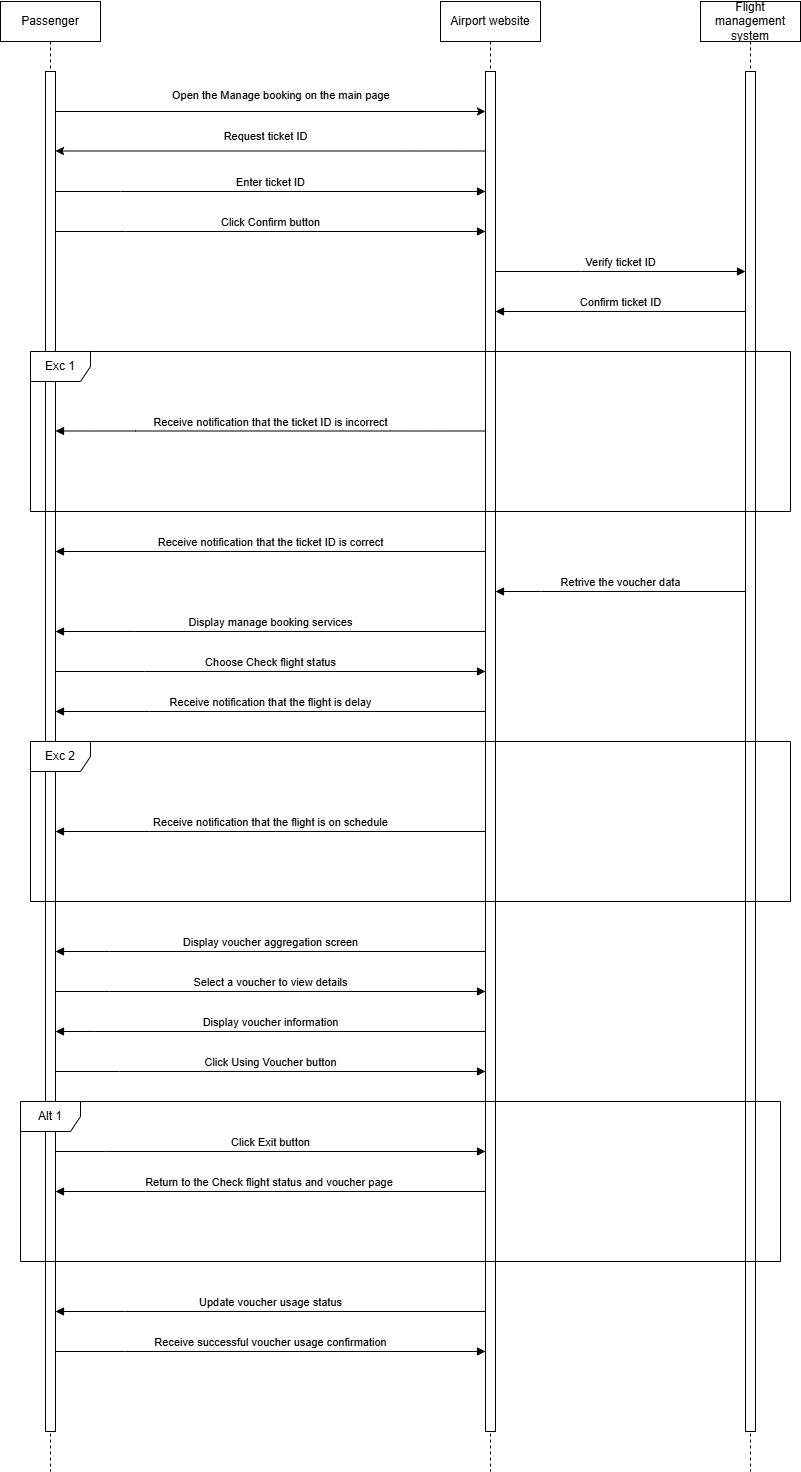

The diagram above was exported from draw.io. Its source (the exported page's mxGraphModel, read from the mxfile embedded in the PNG):
<mxGraphModel dx="1050" dy="522" grid="1" gridSize="10" guides="1" tooltips="1" connect="1" arrows="1" fold="1" page="1" pageScale="1" pageWidth="2000" pageHeight="2000" math="0" shadow="0">
  <root>
    <mxCell id="0" />
    <mxCell id="1" parent="0" />
    <mxCell id="ypzlZV0gPFgIDPp2Q813-1" value="Passenger" style="shape=umlLifeline;perimeter=lifelinePerimeter;whiteSpace=wrap;html=1;container=0;dropTarget=0;collapsible=0;recursiveResize=0;outlineConnect=0;portConstraint=eastwest;newEdgeStyle={&quot;edgeStyle&quot;:&quot;elbowEdgeStyle&quot;,&quot;elbow&quot;:&quot;vertical&quot;,&quot;curved&quot;:0,&quot;rounded&quot;:0};" parent="1" vertex="1">
      <mxGeometry x="300" y="210" width="100" height="1470" as="geometry" />
    </mxCell>
    <mxCell id="ypzlZV0gPFgIDPp2Q813-2" value="" style="html=1;points=[];perimeter=orthogonalPerimeter;outlineConnect=0;targetShapes=umlLifeline;portConstraint=eastwest;newEdgeStyle={&quot;edgeStyle&quot;:&quot;elbowEdgeStyle&quot;,&quot;elbow&quot;:&quot;vertical&quot;,&quot;curved&quot;:0,&quot;rounded&quot;:0};" parent="ypzlZV0gPFgIDPp2Q813-1" vertex="1">
      <mxGeometry x="45" y="70" width="10" height="1360" as="geometry" />
    </mxCell>
    <mxCell id="ypzlZV0gPFgIDPp2Q813-3" value="Airport website" style="shape=umlLifeline;perimeter=lifelinePerimeter;whiteSpace=wrap;html=1;container=0;dropTarget=0;collapsible=0;recursiveResize=0;outlineConnect=0;portConstraint=eastwest;newEdgeStyle={&quot;edgeStyle&quot;:&quot;elbowEdgeStyle&quot;,&quot;elbow&quot;:&quot;vertical&quot;,&quot;curved&quot;:0,&quot;rounded&quot;:0};" parent="1" vertex="1">
      <mxGeometry x="740" y="210" width="100" height="1470" as="geometry" />
    </mxCell>
    <mxCell id="ypzlZV0gPFgIDPp2Q813-4" value="" style="html=1;points=[];perimeter=orthogonalPerimeter;outlineConnect=0;targetShapes=umlLifeline;portConstraint=eastwest;newEdgeStyle={&quot;edgeStyle&quot;:&quot;elbowEdgeStyle&quot;,&quot;elbow&quot;:&quot;vertical&quot;,&quot;curved&quot;:0,&quot;rounded&quot;:0};" parent="ypzlZV0gPFgIDPp2Q813-3" vertex="1">
      <mxGeometry x="45" y="70" width="10" height="1360" as="geometry" />
    </mxCell>
    <mxCell id="ypzlZV0gPFgIDPp2Q813-11" value="Flight management system" style="shape=umlLifeline;perimeter=lifelinePerimeter;whiteSpace=wrap;html=1;container=0;dropTarget=0;collapsible=0;recursiveResize=0;outlineConnect=0;portConstraint=eastwest;newEdgeStyle={&quot;edgeStyle&quot;:&quot;elbowEdgeStyle&quot;,&quot;elbow&quot;:&quot;vertical&quot;,&quot;curved&quot;:0,&quot;rounded&quot;:0};" parent="1" vertex="1">
      <mxGeometry x="1000" y="210" width="100" height="1470" as="geometry" />
    </mxCell>
    <mxCell id="ypzlZV0gPFgIDPp2Q813-12" value="" style="html=1;points=[];perimeter=orthogonalPerimeter;outlineConnect=0;targetShapes=umlLifeline;portConstraint=eastwest;newEdgeStyle={&quot;edgeStyle&quot;:&quot;elbowEdgeStyle&quot;,&quot;elbow&quot;:&quot;vertical&quot;,&quot;curved&quot;:0,&quot;rounded&quot;:0};" parent="ypzlZV0gPFgIDPp2Q813-11" vertex="1">
      <mxGeometry x="45" y="70" width="10" height="1360" as="geometry" />
    </mxCell>
    <mxCell id="nbHYtfMwo3pkVJM790F6-1" value="" style="endArrow=classic;html=1;rounded=0;" parent="1" edge="1">
      <mxGeometry width="50" height="50" relative="1" as="geometry">
        <mxPoint x="355" y="320" as="sourcePoint" />
        <mxPoint x="785" y="320" as="targetPoint" />
      </mxGeometry>
    </mxCell>
    <UserObject label="&lt;font style=&quot;font-size: 11px;&quot;&gt;&lt;span style=&quot;color: rgb(0, 0, 0); font-family: Helvetica; font-style: normal; font-variant-ligatures: normal; font-variant-caps: normal; font-weight: 400; letter-spacing: normal; orphans: 2; text-align: center; text-indent: 0px; text-transform: none; widows: 2; word-spacing: 0px; -webkit-text-stroke-width: 0px; white-space: normal; background-color: rgb(251, 251, 251); text-decoration-thickness: initial; text-decoration-style: initial; text-decoration-color: initial; float: none; display: inline !important;&quot;&gt;Open the Manage booking on the main page&lt;/span&gt;&lt;/font&gt;" link="&lt;span style=&quot;color: rgb(0, 0, 0); font-family: Helvetica; font-size: 12px; font-style: normal; font-variant-ligatures: normal; font-variant-caps: normal; font-weight: 400; letter-spacing: normal; orphans: 2; text-align: center; text-indent: 0px; text-transform: none; widows: 2; word-spacing: 0px; -webkit-text-stroke-width: 0px; white-space: normal; background-color: rgb(251, 251, 251); text-decoration-thickness: initial; text-decoration-style: initial; text-decoration-color: initial; display: inline !important; float: none;&quot;&gt;opens the&amp;nbsp;&lt;/span&gt;&lt;span data-lucid-type=&quot;application/vnd.lucid.text&quot; data-lucid-content=&quot;{&amp;quot;t&amp;quot;:&amp;quot;UC 20  - Check flight status and voucher&amp;quot;,&amp;quot;m&amp;quot;:[]}&quot; style=&quot;forced-color-adjust: none; color: rgb(0, 0, 0); font-family: Helvetica; font-size: 12px; font-style: normal; font-variant-ligatures: normal; font-variant-caps: normal; font-weight: 400; letter-spacing: normal; orphans: 2; text-align: center; text-indent: 0px; text-transform: none; widows: 2; word-spacing: 0px; -webkit-text-stroke-width: 0px; white-space: normal; background-color: rgb(251, 251, 251); text-decoration-thickness: initial; text-decoration-style: initial; text-decoration-color: initial;&quot;&gt;Check flight status and voucher&lt;/span&gt;&lt;span style=&quot;color: rgb(0, 0, 0); font-family: Helvetica; font-size: 12px; font-style: normal; font-variant-ligatures: normal; font-variant-caps: normal; font-weight: 400; letter-spacing: normal; orphans: 2; text-align: center; text-indent: 0px; text-transform: none; widows: 2; word-spacing: 0px; -webkit-text-stroke-width: 0px; white-space: normal; background-color: rgb(251, 251, 251); text-decoration-thickness: initial; text-decoration-style: initial; text-decoration-color: initial; display: inline !important; float: none;&quot;&gt;&amp;nbsp;page on the&amp;nbsp;&lt;/span&gt;&lt;span data-lucid-type=&quot;application/vnd.lucid.text&quot; data-lucid-content=&quot;{&amp;quot;t&amp;quot;:&amp;quot;Manage booking&amp;quot;,&amp;quot;m&amp;quot;:[]}&quot; style=&quot;forced-color-adjust: none; color: rgb(0, 0, 0); font-family: Helvetica; font-size: 12px; font-style: normal; font-variant-ligatures: normal; font-variant-caps: normal; font-weight: 400; letter-spacing: normal; orphans: 2; text-align: center; text-indent: 0px; text-transform: none; widows: 2; word-spacing: 0px; -webkit-text-stroke-width: 0px; white-space: normal; background-color: rgb(251, 251, 251); text-decoration-thickness: initial; text-decoration-style: initial; text-decoration-color: initial;&quot;&gt;Manage booking&lt;/span&gt;&lt;span style=&quot;color: rgb(0, 0, 0); font-family: Helvetica; font-size: 12px; font-style: normal; font-variant-ligatures: normal; font-variant-caps: normal; font-weight: 400; letter-spacing: normal; orphans: 2; text-align: center; text-indent: 0px; text-transform: none; widows: 2; word-spacing: 0px; -webkit-text-stroke-width: 0px; white-space: normal; background-color: rgb(251, 251, 251); text-decoration-thickness: initial; text-decoration-style: initial; text-decoration-color: initial; display: inline !important; float: none;&quot;&gt;&amp;nbsp;page.&lt;/span&gt;" id="nbHYtfMwo3pkVJM790F6-2">
      <mxCell style="text;whiteSpace=wrap;html=1;" parent="1" vertex="1">
        <mxGeometry x="470" y="290" width="450" height="40" as="geometry" />
      </mxCell>
    </UserObject>
    <mxCell id="vdtVTdNSFlN0Ib8308u3-2" value="" style="endArrow=classic;html=1;rounded=0;" parent="1" edge="1">
      <mxGeometry width="50" height="50" relative="1" as="geometry">
        <mxPoint x="785" y="359.5" as="sourcePoint" />
        <mxPoint x="355" y="359.5" as="targetPoint" />
      </mxGeometry>
    </mxCell>
    <mxCell id="iVcPQvE6cScw92Jhuaa6-1" value="&lt;font style=&quot;font-size: 11px;&quot;&gt;Request ticket ID&lt;/font&gt;" style="text;html=1;align=center;verticalAlign=middle;resizable=0;points=[];autosize=1;strokeColor=none;fillColor=none;" parent="1" vertex="1">
      <mxGeometry x="510" y="330" width="110" height="30" as="geometry" />
    </mxCell>
    <mxCell id="iVcPQvE6cScw92Jhuaa6-3" value="Enter ticket ID" style="html=1;verticalAlign=bottom;endArrow=block;edgeStyle=elbowEdgeStyle;elbow=vertical;curved=0;rounded=0;" parent="1" source="ypzlZV0gPFgIDPp2Q813-2" target="ypzlZV0gPFgIDPp2Q813-4" edge="1">
      <mxGeometry relative="1" as="geometry">
        <mxPoint x="370" y="400" as="sourcePoint" />
        <Array as="points">
          <mxPoint x="420" y="400" />
        </Array>
        <mxPoint x="550" y="400" as="targetPoint" />
      </mxGeometry>
    </mxCell>
    <mxCell id="U3MmiF-1yl6C1t1U5osD-1" value="Click Confirm button" style="html=1;verticalAlign=bottom;endArrow=block;edgeStyle=elbowEdgeStyle;elbow=horizontal;curved=0;rounded=0;" parent="1" source="ypzlZV0gPFgIDPp2Q813-2" target="ypzlZV0gPFgIDPp2Q813-4" edge="1">
      <mxGeometry relative="1" as="geometry">
        <mxPoint x="360" y="440" as="sourcePoint" />
        <Array as="points">
          <mxPoint x="425" y="440" />
        </Array>
        <mxPoint x="770" y="440" as="targetPoint" />
      </mxGeometry>
    </mxCell>
    <mxCell id="OYqSZJ06MoWCRD7x4MXD-2" value="Click Exit button" style="html=1;verticalAlign=bottom;endArrow=block;edgeStyle=elbowEdgeStyle;elbow=horizontal;curved=0;rounded=0;" parent="1" source="ypzlZV0gPFgIDPp2Q813-2" target="ypzlZV0gPFgIDPp2Q813-4" edge="1">
      <mxGeometry relative="1" as="geometry">
        <mxPoint x="370" y="1360" as="sourcePoint" />
        <Array as="points">
          <mxPoint x="405" y="1360" />
        </Array>
        <mxPoint x="780" y="1360" as="targetPoint" />
      </mxGeometry>
    </mxCell>
    <mxCell id="OYqSZJ06MoWCRD7x4MXD-3" value="Return to the Check flight status and voucher page&amp;nbsp;" style="html=1;verticalAlign=bottom;endArrow=block;edgeStyle=elbowEdgeStyle;elbow=horizontal;curved=0;rounded=0;" parent="1" source="ypzlZV0gPFgIDPp2Q813-4" target="ypzlZV0gPFgIDPp2Q813-2" edge="1">
      <mxGeometry relative="1" as="geometry">
        <mxPoint x="780" y="1400" as="sourcePoint" />
        <Array as="points">
          <mxPoint x="445" y="1400" />
        </Array>
        <mxPoint x="370" y="1400" as="targetPoint" />
      </mxGeometry>
    </mxCell>
    <mxCell id="OYqSZJ06MoWCRD7x4MXD-4" value="Alt 1" style="shape=umlFrame;whiteSpace=wrap;html=1;pointerEvents=0;" parent="1" vertex="1">
      <mxGeometry x="320" y="1310" width="760" height="160" as="geometry" />
    </mxCell>
    <mxCell id="4Txu-uVZvFt7uc_CQF7c-2" value="Confirm ticket ID" style="html=1;verticalAlign=bottom;endArrow=block;edgeStyle=elbowEdgeStyle;elbow=horizontal;curved=0;rounded=0;" parent="1" edge="1">
      <mxGeometry relative="1" as="geometry">
        <mxPoint x="1045" y="520" as="sourcePoint" />
        <Array as="points">
          <mxPoint x="885" y="520" />
        </Array>
        <mxPoint x="795" y="520" as="targetPoint" />
      </mxGeometry>
    </mxCell>
    <mxCell id="rpsYukiCnKuF10oJaTbv-1" value="Verify ticket ID" style="html=1;verticalAlign=bottom;endArrow=block;edgeStyle=elbowEdgeStyle;elbow=horizontal;curved=0;rounded=0;" parent="1" edge="1">
      <mxGeometry relative="1" as="geometry">
        <mxPoint x="795" y="480" as="sourcePoint" />
        <Array as="points">
          <mxPoint x="880" y="480" />
        </Array>
        <mxPoint x="1045" y="480" as="targetPoint" />
      </mxGeometry>
    </mxCell>
    <mxCell id="iZN3j7lGvxXHuZ7v4qun-2" value="Receive notification that the ticket ID is incorrect" style="html=1;verticalAlign=bottom;endArrow=block;edgeStyle=elbowEdgeStyle;elbow=horizontal;curved=0;rounded=0;" parent="1" source="ypzlZV0gPFgIDPp2Q813-4" target="ypzlZV0gPFgIDPp2Q813-2" edge="1">
      <mxGeometry relative="1" as="geometry">
        <mxPoint x="780" y="639.5" as="sourcePoint" />
        <Array as="points">
          <mxPoint x="435" y="639.5" />
        </Array>
        <mxPoint x="370" y="640" as="targetPoint" />
      </mxGeometry>
    </mxCell>
    <mxCell id="iZN3j7lGvxXHuZ7v4qun-4" value="Exc 1" style="shape=umlFrame;whiteSpace=wrap;html=1;pointerEvents=0;" parent="1" vertex="1">
      <mxGeometry x="330" y="560" width="760" height="160" as="geometry" />
    </mxCell>
    <mxCell id="JlgMYjmI1rXL9LdP5qKT-1" value="Retrive the voucher data" style="html=1;verticalAlign=bottom;endArrow=block;edgeStyle=elbowEdgeStyle;elbow=horizontal;curved=0;rounded=0;" parent="1" source="ypzlZV0gPFgIDPp2Q813-12" target="ypzlZV0gPFgIDPp2Q813-4" edge="1">
      <mxGeometry relative="1" as="geometry">
        <mxPoint x="1010" y="960" as="sourcePoint" />
        <Array as="points">
          <mxPoint x="840" y="800" />
          <mxPoint x="880" y="960" />
        </Array>
        <mxPoint x="810" y="960" as="targetPoint" />
      </mxGeometry>
    </mxCell>
    <mxCell id="rgtHVX8z2NNF0BTk1U5D-1" value="Display manage booking services" style="html=1;verticalAlign=bottom;endArrow=block;edgeStyle=elbowEdgeStyle;elbow=horizontal;curved=0;rounded=0;" parent="1" source="ypzlZV0gPFgIDPp2Q813-4" target="ypzlZV0gPFgIDPp2Q813-2" edge="1">
      <mxGeometry x="0.0006" relative="1" as="geometry">
        <mxPoint x="778.88" y="840" as="sourcePoint" />
        <Array as="points">
          <mxPoint x="433.88" y="840" />
        </Array>
        <mxPoint x="370" y="840" as="targetPoint" />
        <mxPoint as="offset" />
      </mxGeometry>
    </mxCell>
    <mxCell id="rgtHVX8z2NNF0BTk1U5D-2" value="Select a voucher to view details" style="html=1;verticalAlign=bottom;endArrow=block;edgeStyle=elbowEdgeStyle;elbow=horizontal;curved=0;rounded=0;" parent="1" source="ypzlZV0gPFgIDPp2Q813-2" target="ypzlZV0gPFgIDPp2Q813-4" edge="1">
      <mxGeometry x="0.0006" relative="1" as="geometry">
        <mxPoint x="380" y="1200" as="sourcePoint" />
        <Array as="points">
          <mxPoint x="408.88" y="1200" />
        </Array>
        <mxPoint x="770" y="1200" as="targetPoint" />
        <mxPoint as="offset" />
      </mxGeometry>
    </mxCell>
    <mxCell id="rgtHVX8z2NNF0BTk1U5D-3" value="Display voucher information" style="html=1;verticalAlign=bottom;endArrow=block;edgeStyle=elbowEdgeStyle;elbow=horizontal;curved=0;rounded=0;" parent="1" source="ypzlZV0gPFgIDPp2Q813-4" target="ypzlZV0gPFgIDPp2Q813-2" edge="1">
      <mxGeometry x="0.0006" relative="1" as="geometry">
        <mxPoint x="760" y="1240" as="sourcePoint" />
        <Array as="points">
          <mxPoint x="393.88" y="1240" />
        </Array>
        <mxPoint x="370" y="1240" as="targetPoint" />
        <mxPoint as="offset" />
      </mxGeometry>
    </mxCell>
    <mxCell id="rgtHVX8z2NNF0BTk1U5D-4" value="Click Using Voucher button" style="html=1;verticalAlign=bottom;endArrow=block;edgeStyle=elbowEdgeStyle;elbow=horizontal;curved=0;rounded=0;" parent="1" source="ypzlZV0gPFgIDPp2Q813-2" target="ypzlZV0gPFgIDPp2Q813-4" edge="1">
      <mxGeometry x="0.0006" relative="1" as="geometry">
        <mxPoint x="370" y="1280" as="sourcePoint" />
        <Array as="points">
          <mxPoint x="418.88" y="1280" />
        </Array>
        <mxPoint x="780" y="1280" as="targetPoint" />
        <mxPoint as="offset" />
      </mxGeometry>
    </mxCell>
    <mxCell id="Ziy2g9_JUow45rq94XMo-1" value="Receive notification that the ticket ID is correct" style="html=1;verticalAlign=bottom;endArrow=block;edgeStyle=elbowEdgeStyle;elbow=horizontal;curved=0;rounded=0;" parent="1" source="ypzlZV0gPFgIDPp2Q813-4" target="ypzlZV0gPFgIDPp2Q813-2" edge="1">
      <mxGeometry relative="1" as="geometry">
        <mxPoint x="782.5" y="760" as="sourcePoint" />
        <Array as="points">
          <mxPoint x="432.5" y="760" />
        </Array>
        <mxPoint x="360" y="760" as="targetPoint" />
        <mxPoint as="offset" />
      </mxGeometry>
    </mxCell>
    <mxCell id="Ziy2g9_JUow45rq94XMo-2" value="Display voucher aggregation screen" style="html=1;verticalAlign=bottom;endArrow=block;edgeStyle=elbowEdgeStyle;elbow=horizontal;curved=0;rounded=0;" parent="1" source="ypzlZV0gPFgIDPp2Q813-4" target="ypzlZV0gPFgIDPp2Q813-2" edge="1">
      <mxGeometry relative="1" as="geometry">
        <mxPoint x="760" y="1160" as="sourcePoint" />
        <Array as="points">
          <mxPoint x="408.88" y="1160" />
        </Array>
        <mxPoint x="360" y="1160" as="targetPoint" />
        <mxPoint as="offset" />
      </mxGeometry>
    </mxCell>
    <mxCell id="Ziy2g9_JUow45rq94XMo-3" value="Exc 2" style="shape=umlFrame;whiteSpace=wrap;html=1;pointerEvents=0;" parent="1" vertex="1">
      <mxGeometry x="330" y="950" width="760" height="160" as="geometry" />
    </mxCell>
    <mxCell id="Ziy2g9_JUow45rq94XMo-4" value="Receive notification that the flight is on schedule" style="html=1;verticalAlign=bottom;endArrow=block;edgeStyle=elbowEdgeStyle;elbow=horizontal;curved=0;rounded=0;" parent="1" source="ypzlZV0gPFgIDPp2Q813-4" target="ypzlZV0gPFgIDPp2Q813-2" edge="1">
      <mxGeometry x="0.0006" relative="1" as="geometry">
        <mxPoint x="770" y="1040" as="sourcePoint" />
        <Array as="points">
          <mxPoint x="448.88" y="1040" />
        </Array>
        <mxPoint x="360" y="1040" as="targetPoint" />
        <mxPoint as="offset" />
      </mxGeometry>
    </mxCell>
    <mxCell id="Ziy2g9_JUow45rq94XMo-5" value="Receive notification that the flight is delay" style="html=1;verticalAlign=bottom;endArrow=block;edgeStyle=elbowEdgeStyle;elbow=horizontal;curved=0;rounded=0;" parent="1" source="ypzlZV0gPFgIDPp2Q813-4" target="ypzlZV0gPFgIDPp2Q813-2" edge="1">
      <mxGeometry x="0.0006" relative="1" as="geometry">
        <mxPoint x="780" y="920" as="sourcePoint" />
        <Array as="points">
          <mxPoint x="448.88" y="920" />
        </Array>
        <mxPoint x="370" y="920" as="targetPoint" />
        <mxPoint as="offset" />
      </mxGeometry>
    </mxCell>
    <mxCell id="rgtHVX8z2NNF0BTk1U5D-5" value="Receive successful voucher usage confirmation" style="html=1;verticalAlign=bottom;endArrow=block;edgeStyle=elbowEdgeStyle;elbow=horizontal;curved=0;rounded=0;" parent="1" source="ypzlZV0gPFgIDPp2Q813-2" target="ypzlZV0gPFgIDPp2Q813-4" edge="1">
      <mxGeometry x="0.0006" relative="1" as="geometry">
        <mxPoint x="370" y="1560" as="sourcePoint" />
        <Array as="points">
          <mxPoint x="423.88" y="1560" />
        </Array>
        <mxPoint x="780" y="1560" as="targetPoint" />
        <mxPoint as="offset" />
      </mxGeometry>
    </mxCell>
    <mxCell id="Ziy2g9_JUow45rq94XMo-6" value="Update voucher usage status" style="html=1;verticalAlign=bottom;endArrow=block;edgeStyle=elbowEdgeStyle;elbow=horizontal;curved=0;rounded=0;" parent="1" source="ypzlZV0gPFgIDPp2Q813-4" target="ypzlZV0gPFgIDPp2Q813-2" edge="1">
      <mxGeometry relative="1" as="geometry">
        <mxPoint x="780" y="1520" as="sourcePoint" />
        <Array as="points">
          <mxPoint x="423.88" y="1520" />
        </Array>
        <mxPoint x="360" y="1520" as="targetPoint" />
        <mxPoint as="offset" />
      </mxGeometry>
    </mxCell>
    <mxCell id="UaLWCCJeA0fjtTpyl65I-1" value="Choose Check flight status" style="html=1;verticalAlign=bottom;endArrow=block;edgeStyle=elbowEdgeStyle;elbow=horizontal;curved=0;rounded=0;" parent="1" source="ypzlZV0gPFgIDPp2Q813-2" target="ypzlZV0gPFgIDPp2Q813-4" edge="1">
      <mxGeometry relative="1" as="geometry">
        <mxPoint x="370" y="880" as="sourcePoint" />
        <Array as="points">
          <mxPoint x="443.88" y="880" />
        </Array>
        <mxPoint x="780" y="880" as="targetPoint" />
        <mxPoint as="offset" />
      </mxGeometry>
    </mxCell>
  </root>
</mxGraphModel>